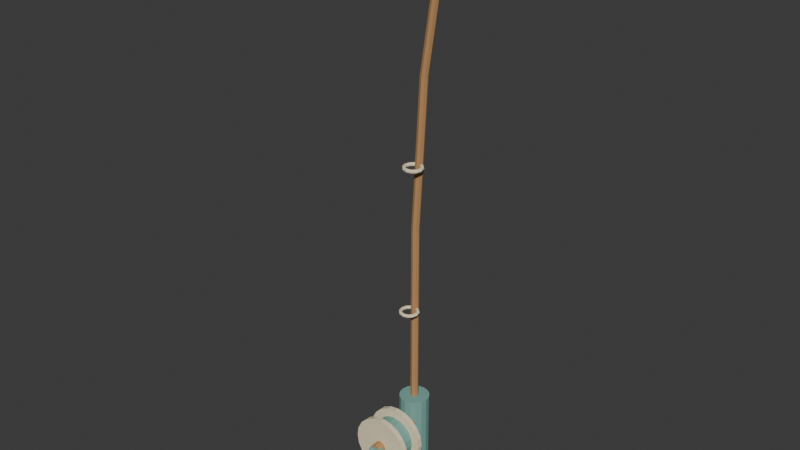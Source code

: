 # Source: source.blend  (saved by Blender 4.3.34; exported with 4.5.12 LTS)
import bpy
from mathutils import Matrix  # noqa: F401  (used for matrix-valued properties, if any)

bpy.ops.wm.read_factory_settings(use_empty=True)
scene = bpy.context.scene
scene.name = 'Scene'

# ---- collections
col_collection = bpy.data.collections.new('Collection'); scene.collection.children.link(col_collection)

# ---- materials (node trees are filled in below, after node groups)
mat_teal = bpy.data.materials.new('teal')
mat_teal.diffuse_color = (0.19, 0.4, 0.35, 1.0)
mat_honey = bpy.data.materials.new('honey')
mat_honey.diffuse_color = (0.48, 0.255, 0.105, 1.0)
mat_sand = bpy.data.materials.new('sand')
mat_sand.diffuse_color = (0.86, 0.75, 0.52, 1.0)

# ---- material node trees
mat_teal.use_nodes = True; mat_teal.node_tree.nodes.clear()
_N = mat_teal.node_tree.nodes; _L = mat_teal.node_tree.links
n0 = _N.new('ShaderNodeBsdfPrincipled'); n0.name = 'Principled BSDF'; n0.location = (10, 300)
n0.inputs[0].default_value = (0.19, 0.4, 0.35, 1.0)
n0.inputs[2].default_value = 0.83
n1 = _N.new('ShaderNodeOutputMaterial'); n1.name = 'Material Output'; n1.location = (300, 300)
_L.new(n0.outputs[0], n1.inputs[0])
n1.is_active_output = True
mat_honey.use_nodes = True; mat_honey.node_tree.nodes.clear()
_N = mat_honey.node_tree.nodes; _L = mat_honey.node_tree.links
n0 = _N.new('ShaderNodeBsdfPrincipled'); n0.name = 'Principled BSDF'; n0.location = (10, 300)
n0.inputs[0].default_value = (0.48, 0.255, 0.105, 1.0)
n0.inputs[2].default_value = 0.83
n1 = _N.new('ShaderNodeOutputMaterial'); n1.name = 'Material Output'; n1.location = (300, 300)
_L.new(n0.outputs[0], n1.inputs[0])
n1.is_active_output = True
mat_sand.use_nodes = True; mat_sand.node_tree.nodes.clear()
_N = mat_sand.node_tree.nodes; _L = mat_sand.node_tree.links
n0 = _N.new('ShaderNodeBsdfPrincipled'); n0.name = 'Principled BSDF'; n0.location = (10, 300)
n0.inputs[0].default_value = (0.86, 0.75, 0.52, 1.0)
n0.inputs[2].default_value = 0.83
n1 = _N.new('ShaderNodeOutputMaterial'); n1.name = 'Material Output'; n1.location = (300, 300)
_L.new(n0.outputs[0], n1.inputs[0])
n1.is_active_output = True

# ---- world
world_world = bpy.data.worlds.new('World'); scene.world = world_world
world_world.use_nodes = True; world_world.node_tree.nodes.clear()
_N = world_world.node_tree.nodes; _L = world_world.node_tree.links
n0 = _N.new('ShaderNodeOutputWorld'); n0.name = 'World Output'; n0.location = (300, 300)
n1 = _N.new('ShaderNodeBackground'); n1.name = 'Background'; n1.location = (10, 300)
n1.inputs[0].default_value = (0.05088, 0.05088, 0.05088, 1.0)
_L.new(n1.outputs[0], n0.inputs[0])
n0.is_active_output = True
world_world.color = (0.05088, 0.05088, 0.05088)
world_world.sun_shadow_jitter_overblur = 0.0

# ---- meshes
me_rod_grip = bpy.data.meshes.new('Rod grip')
me_rod_grip.from_pydata([(0.03407, 0.08, 0.0), (0.03064, 0.09722, 0.0), (0.02089, 0.1118, 0.0), (0.006287, 0.1216, 0.0), (-0.01093, 0.125, 0.0), (-0.02815, 0.1216, 0.0), (-0.04275, 0.1118, 0.0), (-0.05251, 0.09722, 0.0), (-0.05593, 0.08, 0.0), (-0.05251, 0.06278, 0.0), (-0.04275, 0.04818, 0.0), (-0.02815, 0.03843, 0.0), (-0.01093, 0.035, 0.0), (0.006287, 0.03843, 0.0), (0.02089, 0.04818, 0.0), (0.03064, 0.06278, 0.0), (0.03407, 0.08, 0.3), (0.03064, 0.09722, 0.3), (0.02089, 0.1118, 0.3), (0.006287, 0.1216, 0.3), (-0.01093, 0.125, 0.3), (-0.02815, 0.1216, 0.3), (-0.04275, 0.1118, 0.3), (-0.05251, 0.09722, 0.3), (-0.05593, 0.08, 0.3), (-0.05251, 0.06278, 0.3), (-0.04275, 0.04818, 0.3), (-0.02815, 0.03843, 0.3), (-0.01093, 0.035, 0.3), (0.006287, 0.03843, 0.3), (0.02089, 0.04818, 0.3), (0.03064, 0.06278, 0.3)], [], [(0, 1, 17, 16), (1, 2, 18, 17), (2, 3, 19, 18), (3, 4, 20, 19), (4, 5, 21, 20), (5, 6, 22, 21), (6, 7, 23, 22), (7, 8, 24, 23), (8, 9, 25, 24), (9, 10, 26, 25), (10, 11, 27, 26), (11, 12, 28, 27), (12, 13, 29, 28), (13, 14, 30, 29), (14, 15, 31, 30), (15, 0, 16, 31), (15, 14, 13, 12, 11, 10, 9, 8, 7, 6, 5, 4, 3, 2, 1, 0), (16, 17, 18, 19, 20, 21, 22, 23, 24, 25, 26, 27, 28, 29, 30, 31)])
me_rod_grip.materials.append(mat_teal)
me_rod_grip.update()
me_rod_shaft = bpy.data.meshes.new('Rod shaft')
me_rod_shaft.from_pydata([(-0.02293, 0.08, 0.27), (-0.01942, 0.07151, 0.27), (-0.01093, 0.068, 0.27), (-0.002448, 0.07151, 0.27), (0.001066, 0.08, 0.27), (-0.002448, 0.08849, 0.27), (-0.01093, 0.092, 0.27), (-0.01942, 0.08849, 0.27), (-0.02293, 0.08, 0.8503), (-0.01942, 0.07151, 0.8502), (-0.01093, 0.068, 0.85), (-0.002451, 0.07151, 0.8498), (0.001063, 0.08, 0.8497), (-0.002451, 0.08849, 0.8498), (-0.01093, 0.092, 0.85), (-0.01942, 0.08849, 0.8502), (0.002132, 0.08, 1.301), (0.005628, 0.07151, 1.301), (0.01407, 0.068, 1.3), (0.02251, 0.07151, 1.299), (0.026, 0.08, 1.299), (0.02251, 0.08849, 1.299), (0.01407, 0.092, 1.3), (0.005628, 0.08849, 1.301), (0.0772, 0.08, 1.802), (0.08067, 0.07151, 1.801), (0.08907, 0.068, 1.8), (0.09746, 0.07151, 1.799), (0.1009, 0.08, 1.798), (0.09746, 0.08849, 1.799), (0.08907, 0.092, 1.8), (0.08067, 0.08849, 1.801)], [], [(0, 1, 9, 8), (1, 2, 10, 9), (2, 3, 11, 10), (3, 4, 12, 11), (4, 5, 13, 12), (5, 6, 14, 13), (6, 7, 15, 14), (7, 0, 8, 15), (8, 9, 17, 16), (9, 10, 18, 17), (10, 11, 19, 18), (11, 12, 20, 19), (12, 13, 21, 20), (13, 14, 22, 21), (14, 15, 23, 22), (15, 8, 16, 23), (16, 17, 25, 24), (17, 18, 26, 25), (18, 19, 27, 26), (19, 20, 28, 27), (20, 21, 29, 28), (21, 22, 30, 29), (22, 23, 31, 30), (23, 16, 24, 31), (7, 6, 5, 4, 3, 2, 1, 0), (24, 25, 26, 27, 28, 29, 30, 31)])
me_rod_shaft.materials.append(mat_honey)
me_rod_shaft.update()
me_reel_rear_flange = bpy.data.meshes.new('Reel rear flange')
me_reel_rear_flange.from_pydata([(-0.01093, -0.01, 0.11), (-0.03875, -0.01, 0.1144), (-0.06383, -0.01, 0.1272), (-0.08375, -0.01, 0.1471), (-0.09653, -0.01, 0.1722), (-0.1009, -0.01, 0.2), (-0.09653, -0.01, 0.2278), (-0.08375, -0.01, 0.2529), (-0.06383, -0.01, 0.2728), (-0.03875, -0.01, 0.2856), (-0.01093, -0.01, 0.29), (0.01688, -0.01, 0.2856), (0.04197, -0.01, 0.2728), (0.06188, -0.01, 0.2529), (0.07466, -0.01, 0.2278), (0.07907, -0.01, 0.2), (0.07466, -0.01, 0.1722), (0.06188, -0.01, 0.1471), (0.04197, -0.01, 0.1272), (0.01688, -0.01, 0.1144), (-0.01093, 0.005, 0.11), (-0.03875, 0.005, 0.1144), (-0.06383, 0.005, 0.1272), (-0.08375, 0.005, 0.1471), (-0.09653, 0.005, 0.1722), (-0.1009, 0.005, 0.2), (-0.09653, 0.005, 0.2278), (-0.08375, 0.005, 0.2529), (-0.06383, 0.005, 0.2728), (-0.03875, 0.005, 0.2856), (-0.01093, 0.005, 0.29), (0.01688, 0.005, 0.2856), (0.04197, 0.005, 0.2728), (0.06188, 0.005, 0.2529), (0.07466, 0.005, 0.2278), (0.07907, 0.005, 0.2), (0.07466, 0.005, 0.1722), (0.06188, 0.005, 0.1471), (0.04197, 0.005, 0.1272), (0.01688, 0.005, 0.1144)], [], [(0, 1, 21, 20), (1, 2, 22, 21), (2, 3, 23, 22), (3, 4, 24, 23), (4, 5, 25, 24), (5, 6, 26, 25), (6, 7, 27, 26), (7, 8, 28, 27), (8, 9, 29, 28), (9, 10, 30, 29), (10, 11, 31, 30), (11, 12, 32, 31), (12, 13, 33, 32), (13, 14, 34, 33), (14, 15, 35, 34), (15, 16, 36, 35), (16, 17, 37, 36), (17, 18, 38, 37), (18, 19, 39, 38), (19, 0, 20, 39), (19, 18, 17, 16, 15, 14, 13, 12, 11, 10, 9, 8, 7, 6, 5, 4, 3, 2, 1, 0), (20, 21, 22, 23, 24, 25, 26, 27, 28, 29, 30, 31, 32, 33, 34, 35, 36, 37, 38, 39)])
me_reel_rear_flange.materials.append(mat_sand)
me_reel_rear_flange.update()
me_reel_spool = bpy.data.meshes.new('Reel spool')
me_reel_spool.from_pydata([(-0.01093, -0.067, 0.135), (-0.03102, -0.067, 0.1382), (-0.04914, -0.067, 0.1474), (-0.06352, -0.067, 0.1618), (-0.07275, -0.067, 0.1799), (-0.07593, -0.067, 0.2), (-0.07275, -0.067, 0.2201), (-0.06352, -0.067, 0.2382), (-0.04914, -0.067, 0.2526), (-0.03102, -0.067, 0.2618), (-0.01093, -0.067, 0.265), (0.009152, -0.067, 0.2618), (0.02727, -0.067, 0.2526), (0.04165, -0.067, 0.2382), (0.05089, -0.067, 0.2201), (0.05407, -0.067, 0.2), (0.05089, -0.067, 0.1799), (0.04165, -0.067, 0.1618), (0.02727, -0.067, 0.1474), (0.009152, -0.067, 0.1382), (-0.01093, -0.003, 0.135), (-0.03102, -0.003, 0.1382), (-0.04914, -0.003, 0.1474), (-0.06352, -0.003, 0.1618), (-0.07275, -0.003, 0.1799), (-0.07593, -0.003, 0.2), (-0.07275, -0.003, 0.2201), (-0.06352, -0.003, 0.2382), (-0.04914, -0.003, 0.2526), (-0.03102, -0.003, 0.2618), (-0.01093, -0.003, 0.265), (0.009152, -0.003, 0.2618), (0.02727, -0.003, 0.2526), (0.04165, -0.003, 0.2382), (0.05089, -0.003, 0.2201), (0.05407, -0.003, 0.2), (0.05089, -0.003, 0.1799), (0.04165, -0.003, 0.1618), (0.02727, -0.003, 0.1474), (0.009152, -0.003, 0.1382)], [], [(0, 1, 21, 20), (1, 2, 22, 21), (2, 3, 23, 22), (3, 4, 24, 23), (4, 5, 25, 24), (5, 6, 26, 25), (6, 7, 27, 26), (7, 8, 28, 27), (8, 9, 29, 28), (9, 10, 30, 29), (10, 11, 31, 30), (11, 12, 32, 31), (12, 13, 33, 32), (13, 14, 34, 33), (14, 15, 35, 34), (15, 16, 36, 35), (16, 17, 37, 36), (17, 18, 38, 37), (18, 19, 39, 38), (19, 0, 20, 39), (19, 18, 17, 16, 15, 14, 13, 12, 11, 10, 9, 8, 7, 6, 5, 4, 3, 2, 1, 0), (20, 21, 22, 23, 24, 25, 26, 27, 28, 29, 30, 31, 32, 33, 34, 35, 36, 37, 38, 39)])
me_reel_spool.materials.append(mat_teal)
me_reel_spool.update()
me_reel_front_flange = bpy.data.meshes.new('Reel front flange')
me_reel_front_flange.from_pydata([(-0.01093, -0.075, 0.11), (-0.03875, -0.075, 0.1144), (-0.06383, -0.075, 0.1272), (-0.08375, -0.075, 0.1471), (-0.09653, -0.075, 0.1722), (-0.1009, -0.075, 0.2), (-0.09653, -0.075, 0.2278), (-0.08375, -0.075, 0.2529), (-0.06383, -0.075, 0.2728), (-0.03875, -0.075, 0.2856), (-0.01093, -0.075, 0.29), (0.01688, -0.075, 0.2856), (0.04197, -0.075, 0.2728), (0.06188, -0.075, 0.2529), (0.07466, -0.075, 0.2278), (0.07907, -0.075, 0.2), (0.07466, -0.075, 0.1722), (0.06188, -0.075, 0.1471), (0.04197, -0.075, 0.1272), (0.01688, -0.075, 0.1144), (-0.01093, -0.06, 0.11), (-0.03875, -0.06, 0.1144), (-0.06383, -0.06, 0.1272), (-0.08375, -0.06, 0.1471), (-0.09653, -0.06, 0.1722), (-0.1009, -0.06, 0.2), (-0.09653, -0.06, 0.2278), (-0.08375, -0.06, 0.2529), (-0.06383, -0.06, 0.2728), (-0.03875, -0.06, 0.2856), (-0.01093, -0.06, 0.29), (0.01688, -0.06, 0.2856), (0.04197, -0.06, 0.2728), (0.06188, -0.06, 0.2529), (0.07466, -0.06, 0.2278), (0.07907, -0.06, 0.2), (0.07466, -0.06, 0.1722), (0.06188, -0.06, 0.1471), (0.04197, -0.06, 0.1272), (0.01688, -0.06, 0.1144)], [], [(0, 1, 21, 20), (1, 2, 22, 21), (2, 3, 23, 22), (3, 4, 24, 23), (4, 5, 25, 24), (5, 6, 26, 25), (6, 7, 27, 26), (7, 8, 28, 27), (8, 9, 29, 28), (9, 10, 30, 29), (10, 11, 31, 30), (11, 12, 32, 31), (12, 13, 33, 32), (13, 14, 34, 33), (14, 15, 35, 34), (15, 16, 36, 35), (16, 17, 37, 36), (17, 18, 38, 37), (18, 19, 39, 38), (19, 0, 20, 39), (19, 18, 17, 16, 15, 14, 13, 12, 11, 10, 9, 8, 7, 6, 5, 4, 3, 2, 1, 0), (20, 21, 22, 23, 24, 25, 26, 27, 28, 29, 30, 31, 32, 33, 34, 35, 36, 37, 38, 39)])
me_reel_front_flange.materials.append(mat_sand)
me_reel_front_flange.update()
me_reel_center_axle = bpy.data.meshes.new('Reel center axle')
me_reel_center_axle.from_pydata([(-0.01093, -0.1, 0.182), (-0.01993, -0.1, 0.1844), (-0.02652, -0.1, 0.191), (-0.02893, -0.1, 0.2), (-0.02652, -0.1, 0.209), (-0.01993, -0.1, 0.2156), (-0.01093, -0.1, 0.218), (-0.001934, -0.1, 0.2156), (0.004655, -0.1, 0.209), (0.007066, -0.1, 0.2), (0.004655, -0.1, 0.191), (-0.001934, -0.1, 0.1844), (-0.01093, 0.015, 0.182), (-0.01993, 0.015, 0.1844), (-0.02652, 0.015, 0.191), (-0.02893, 0.015, 0.2), (-0.02652, 0.015, 0.209), (-0.01993, 0.015, 0.2156), (-0.01093, 0.015, 0.218), (-0.001934, 0.015, 0.2156), (0.004655, 0.015, 0.209), (0.007066, 0.015, 0.2), (0.004655, 0.015, 0.191), (-0.001934, 0.015, 0.1844)], [], [(0, 1, 13, 12), (1, 2, 14, 13), (2, 3, 15, 14), (3, 4, 16, 15), (4, 5, 17, 16), (5, 6, 18, 17), (6, 7, 19, 18), (7, 8, 20, 19), (8, 9, 21, 20), (9, 10, 22, 21), (10, 11, 23, 22), (11, 0, 12, 23), (11, 10, 9, 8, 7, 6, 5, 4, 3, 2, 1, 0), (12, 13, 14, 15, 16, 17, 18, 19, 20, 21, 22, 23)])
me_reel_center_axle.materials.append(mat_honey)
me_reel_center_axle.update()
me_reel_knob = bpy.data.meshes.new('Reel knob')
me_reel_knob.from_pydata([(0.06407, -0.125, 0.186), (0.05584, -0.125, 0.1887), (0.05075, -0.125, 0.1957), (0.05075, -0.125, 0.2043), (0.05584, -0.125, 0.2113), (0.06407, -0.125, 0.214), (0.0723, -0.125, 0.2113), (0.07738, -0.125, 0.2043), (0.07738, -0.125, 0.1957), (0.0723, -0.125, 0.1887), (0.06407, -0.1, 0.186), (0.05584, -0.1, 0.1887), (0.05075, -0.1, 0.1957), (0.05075, -0.1, 0.2043), (0.05584, -0.1, 0.2113), (0.06407, -0.1, 0.214), (0.0723, -0.1, 0.2113), (0.07738, -0.1, 0.2043), (0.07738, -0.1, 0.1957), (0.0723, -0.1, 0.1887)], [], [(0, 1, 11, 10), (1, 2, 12, 11), (2, 3, 13, 12), (3, 4, 14, 13), (4, 5, 15, 14), (5, 6, 16, 15), (6, 7, 17, 16), (7, 8, 18, 17), (8, 9, 19, 18), (9, 0, 10, 19), (9, 8, 7, 6, 5, 4, 3, 2, 1, 0), (10, 11, 12, 13, 14, 15, 16, 17, 18, 19)])
me_reel_knob.materials.append(mat_honey)
me_reel_knob.update()
me_rod_guide = bpy.data.meshes.new('Rod guide')
me_rod_guide.from_pydata([(0.01907, 0.054, 0.6), (0.0176, 0.054, 0.5965), (0.01407, 0.054, 0.595), (0.01053, 0.054, 0.5965), (0.009066, 0.054, 0.6), (0.01053, 0.054, 0.6035), (0.01407, 0.054, 0.605), (0.0176, 0.054, 0.6035), (0.01505, 0.069, 0.6), (0.01378, 0.06827, 0.5965), (0.01072, 0.0665, 0.595), (0.007655, 0.06473, 0.5965), (0.006387, 0.064, 0.6), (0.007655, 0.06473, 0.6035), (0.01072, 0.0665, 0.605), (0.01378, 0.06827, 0.6035), (0.004066, 0.07998, 0.6), (0.003334, 0.07871, 0.5965), (0.001566, 0.07565, 0.595), (-0.0002014, 0.07259, 0.5965), (-0.0009336, 0.07132, 0.6), (-0.0002014, 0.07259, 0.6035), (0.001566, 0.07565, 0.605), (0.003334, 0.07871, 0.6035), (-0.01093, 0.084, 0.6), (-0.01093, 0.08254, 0.5965), (-0.01093, 0.079, 0.595), (-0.01093, 0.07546, 0.5965), (-0.01093, 0.074, 0.6), (-0.01093, 0.07546, 0.6035), (-0.01093, 0.079, 0.605), (-0.01093, 0.08254, 0.6035), (-0.02593, 0.07998, 0.6), (-0.0252, 0.07871, 0.5965), (-0.02343, 0.07565, 0.595), (-0.02167, 0.07259, 0.5965), (-0.02093, 0.07132, 0.6), (-0.02167, 0.07259, 0.6035), (-0.02343, 0.07565, 0.605), (-0.0252, 0.07871, 0.6035), (-0.03691, 0.069, 0.6), (-0.03565, 0.06827, 0.5965), (-0.03258, 0.0665, 0.595), (-0.02952, 0.06473, 0.5965), (-0.02825, 0.064, 0.6), (-0.02952, 0.06473, 0.6035), (-0.03258, 0.0665, 0.605), (-0.03565, 0.06827, 0.6035), (-0.04093, 0.054, 0.6), (-0.03947, 0.054, 0.5965), (-0.03593, 0.054, 0.595), (-0.0324, 0.054, 0.5965), (-0.03093, 0.054, 0.6), (-0.0324, 0.054, 0.6035), (-0.03593, 0.054, 0.605), (-0.03947, 0.054, 0.6035), (-0.03691, 0.039, 0.6), (-0.03565, 0.03973, 0.5965), (-0.03258, 0.0415, 0.595), (-0.02952, 0.04327, 0.5965), (-0.02825, 0.044, 0.6), (-0.02952, 0.04327, 0.6035), (-0.03258, 0.0415, 0.605), (-0.03565, 0.03973, 0.6035), (-0.02593, 0.02802, 0.6), (-0.0252, 0.02929, 0.5965), (-0.02343, 0.03235, 0.595), (-0.02167, 0.03541, 0.5965), (-0.02093, 0.03668, 0.6), (-0.02167, 0.03541, 0.6035), (-0.02343, 0.03235, 0.605), (-0.0252, 0.02929, 0.6035), (-0.01093, 0.024, 0.6), (-0.01093, 0.02546, 0.5965), (-0.01093, 0.029, 0.595), (-0.01093, 0.03254, 0.5965), (-0.01093, 0.034, 0.6), (-0.01093, 0.03254, 0.6035), (-0.01093, 0.029, 0.605), (-0.01093, 0.02546, 0.6035), (0.004066, 0.02802, 0.6), (0.003334, 0.02929, 0.5965), (0.001566, 0.03235, 0.595), (-0.0002014, 0.03541, 0.5965), (-0.0009336, 0.03668, 0.6), (-0.0002014, 0.03541, 0.6035), (0.001566, 0.03235, 0.605), (0.003334, 0.02929, 0.6035), (0.01505, 0.039, 0.6), (0.01378, 0.03973, 0.5965), (0.01072, 0.0415, 0.595), (0.007655, 0.04327, 0.5965), (0.006387, 0.044, 0.6), (0.007655, 0.04327, 0.6035), (0.01072, 0.0415, 0.605), (0.01378, 0.03973, 0.6035)], [], [(0, 1, 9, 8), (1, 2, 10, 9), (2, 3, 11, 10), (3, 4, 12, 11), (4, 5, 13, 12), (5, 6, 14, 13), (6, 7, 15, 14), (7, 0, 8, 15), (8, 9, 17, 16), (9, 10, 18, 17), (10, 11, 19, 18), (11, 12, 20, 19), (12, 13, 21, 20), (13, 14, 22, 21), (14, 15, 23, 22), (15, 8, 16, 23), (16, 17, 25, 24), (17, 18, 26, 25), (18, 19, 27, 26), (19, 20, 28, 27), (20, 21, 29, 28), (21, 22, 30, 29), (22, 23, 31, 30), (23, 16, 24, 31), (24, 25, 33, 32), (25, 26, 34, 33), (26, 27, 35, 34), (27, 28, 36, 35), (28, 29, 37, 36), (29, 30, 38, 37), (30, 31, 39, 38), (31, 24, 32, 39), (32, 33, 41, 40), (33, 34, 42, 41), (34, 35, 43, 42), (35, 36, 44, 43), (36, 37, 45, 44), (37, 38, 46, 45), (38, 39, 47, 46), (39, 32, 40, 47), (40, 41, 49, 48), (41, 42, 50, 49), (42, 43, 51, 50), (43, 44, 52, 51), (44, 45, 53, 52), (45, 46, 54, 53), (46, 47, 55, 54), (47, 40, 48, 55), (48, 49, 57, 56), (49, 50, 58, 57), (50, 51, 59, 58), (51, 52, 60, 59), (52, 53, 61, 60), (53, 54, 62, 61), (54, 55, 63, 62), (55, 48, 56, 63), (56, 57, 65, 64), (57, 58, 66, 65), (58, 59, 67, 66), (59, 60, 68, 67), (60, 61, 69, 68), (61, 62, 70, 69), (62, 63, 71, 70), (63, 56, 64, 71), (64, 65, 73, 72), (65, 66, 74, 73), (66, 67, 75, 74), (67, 68, 76, 75), (68, 69, 77, 76), (69, 70, 78, 77), (70, 71, 79, 78), (71, 64, 72, 79), (72, 73, 81, 80), (73, 74, 82, 81), (74, 75, 83, 82), (75, 76, 84, 83), (76, 77, 85, 84), (77, 78, 86, 85), (78, 79, 87, 86), (79, 72, 80, 87), (80, 81, 89, 88), (81, 82, 90, 89), (82, 83, 91, 90), (83, 84, 92, 91), (84, 85, 93, 92), (85, 86, 94, 93), (86, 87, 95, 94), (87, 80, 88, 95), (88, 89, 1, 0), (89, 90, 2, 1), (90, 91, 3, 2), (91, 92, 4, 3), (92, 93, 5, 4), (93, 94, 6, 5), (94, 95, 7, 6), (95, 88, 0, 7)])
me_rod_guide.materials.append(mat_sand)
me_rod_guide.update()
me_rod_guide_001 = bpy.data.meshes.new('Rod guide.001')
me_rod_guide_001.from_pydata([(0.03018, 0.054, 1.05), (0.02871, 0.054, 1.046), (0.02518, 0.054, 1.045), (0.02164, 0.054, 1.046), (0.02018, 0.054, 1.05), (0.02164, 0.054, 1.054), (0.02518, 0.054, 1.055), (0.02871, 0.054, 1.054), (0.02616, 0.069, 1.05), (0.02489, 0.06827, 1.046), (0.02183, 0.0665, 1.045), (0.01877, 0.06473, 1.046), (0.0175, 0.064, 1.05), (0.01877, 0.06473, 1.054), (0.02183, 0.0665, 1.055), (0.02489, 0.06827, 1.054), (0.01518, 0.07998, 1.05), (0.01445, 0.07871, 1.046), (0.01268, 0.07565, 1.045), (0.01091, 0.07259, 1.046), (0.01018, 0.07132, 1.05), (0.01091, 0.07259, 1.054), (0.01268, 0.07565, 1.055), (0.01445, 0.07871, 1.054), (0.0001775, 0.084, 1.05), (0.0001775, 0.08254, 1.046), (0.0001775, 0.079, 1.045), (0.0001775, 0.07546, 1.046), (0.0001775, 0.074, 1.05), (0.0001775, 0.07546, 1.054), (0.0001775, 0.079, 1.055), (0.0001775, 0.08254, 1.054), (-0.01482, 0.07998, 1.05), (-0.01409, 0.07871, 1.046), (-0.01232, 0.07565, 1.045), (-0.01055, 0.07259, 1.046), (-0.009823, 0.07132, 1.05), (-0.01055, 0.07259, 1.054), (-0.01232, 0.07565, 1.055), (-0.01409, 0.07871, 1.054), (-0.0258, 0.069, 1.05), (-0.02454, 0.06827, 1.046), (-0.02147, 0.0665, 1.045), (-0.01841, 0.06473, 1.046), (-0.01714, 0.064, 1.05), (-0.01841, 0.06473, 1.054), (-0.02147, 0.0665, 1.055), (-0.02454, 0.06827, 1.054), (-0.02982, 0.054, 1.05), (-0.02836, 0.054, 1.046), (-0.02482, 0.054, 1.045), (-0.02129, 0.054, 1.046), (-0.01982, 0.054, 1.05), (-0.02129, 0.054, 1.054), (-0.02482, 0.054, 1.055), (-0.02836, 0.054, 1.054), (-0.0258, 0.039, 1.05), (-0.02454, 0.03973, 1.046), (-0.02147, 0.0415, 1.045), (-0.01841, 0.04327, 1.046), (-0.01714, 0.044, 1.05), (-0.01841, 0.04327, 1.054), (-0.02147, 0.0415, 1.055), (-0.02454, 0.03973, 1.054), (-0.01482, 0.02802, 1.05), (-0.01409, 0.02929, 1.046), (-0.01232, 0.03235, 1.045), (-0.01055, 0.03541, 1.046), (-0.009823, 0.03668, 1.05), (-0.01055, 0.03541, 1.054), (-0.01232, 0.03235, 1.055), (-0.01409, 0.02929, 1.054), (0.0001775, 0.024, 1.05), (0.0001775, 0.02546, 1.046), (0.0001775, 0.029, 1.045), (0.0001775, 0.03254, 1.046), (0.0001775, 0.034, 1.05), (0.0001775, 0.03254, 1.054), (0.0001775, 0.029, 1.055), (0.0001775, 0.02546, 1.054), (0.01518, 0.02802, 1.05), (0.01445, 0.02929, 1.046), (0.01268, 0.03235, 1.045), (0.01091, 0.03541, 1.046), (0.01018, 0.03668, 1.05), (0.01091, 0.03541, 1.054), (0.01268, 0.03235, 1.055), (0.01445, 0.02929, 1.054), (0.02616, 0.039, 1.05), (0.02489, 0.03973, 1.046), (0.02183, 0.0415, 1.045), (0.01877, 0.04327, 1.046), (0.0175, 0.044, 1.05), (0.01877, 0.04327, 1.054), (0.02183, 0.0415, 1.055), (0.02489, 0.03973, 1.054)], [], [(0, 1, 9, 8), (1, 2, 10, 9), (2, 3, 11, 10), (3, 4, 12, 11), (4, 5, 13, 12), (5, 6, 14, 13), (6, 7, 15, 14), (7, 0, 8, 15), (8, 9, 17, 16), (9, 10, 18, 17), (10, 11, 19, 18), (11, 12, 20, 19), (12, 13, 21, 20), (13, 14, 22, 21), (14, 15, 23, 22), (15, 8, 16, 23), (16, 17, 25, 24), (17, 18, 26, 25), (18, 19, 27, 26), (19, 20, 28, 27), (20, 21, 29, 28), (21, 22, 30, 29), (22, 23, 31, 30), (23, 16, 24, 31), (24, 25, 33, 32), (25, 26, 34, 33), (26, 27, 35, 34), (27, 28, 36, 35), (28, 29, 37, 36), (29, 30, 38, 37), (30, 31, 39, 38), (31, 24, 32, 39), (32, 33, 41, 40), (33, 34, 42, 41), (34, 35, 43, 42), (35, 36, 44, 43), (36, 37, 45, 44), (37, 38, 46, 45), (38, 39, 47, 46), (39, 32, 40, 47), (40, 41, 49, 48), (41, 42, 50, 49), (42, 43, 51, 50), (43, 44, 52, 51), (44, 45, 53, 52), (45, 46, 54, 53), (46, 47, 55, 54), (47, 40, 48, 55), (48, 49, 57, 56), (49, 50, 58, 57), (50, 51, 59, 58), (51, 52, 60, 59), (52, 53, 61, 60), (53, 54, 62, 61), (54, 55, 63, 62), (55, 48, 56, 63), (56, 57, 65, 64), (57, 58, 66, 65), (58, 59, 67, 66), (59, 60, 68, 67), (60, 61, 69, 68), (61, 62, 70, 69), (62, 63, 71, 70), (63, 56, 64, 71), (64, 65, 73, 72), (65, 66, 74, 73), (66, 67, 75, 74), (67, 68, 76, 75), (68, 69, 77, 76), (69, 70, 78, 77), (70, 71, 79, 78), (71, 64, 72, 79), (72, 73, 81, 80), (73, 74, 82, 81), (74, 75, 83, 82), (75, 76, 84, 83), (76, 77, 85, 84), (77, 78, 86, 85), (78, 79, 87, 86), (79, 72, 80, 87), (80, 81, 89, 88), (81, 82, 90, 89), (82, 83, 91, 90), (83, 84, 92, 91), (84, 85, 93, 92), (85, 86, 94, 93), (86, 87, 95, 94), (87, 80, 88, 95), (88, 89, 1, 0), (89, 90, 2, 1), (90, 91, 3, 2), (91, 92, 4, 3), (92, 93, 5, 4), (93, 94, 6, 5), (94, 95, 7, 6), (95, 88, 0, 7)])
me_rod_guide_001.materials.append(mat_sand)
me_rod_guide_001.update()
me_rod_guide_002 = bpy.data.meshes.new('Rod guide.002')
me_rod_guide_002.from_pydata([(0.08157, 0.054, 1.55), (0.0801, 0.054, 1.546), (0.07657, 0.054, 1.545), (0.07303, 0.054, 1.546), (0.07157, 0.054, 1.55), (0.07303, 0.054, 1.554), (0.07657, 0.054, 1.555), (0.0801, 0.054, 1.554), (0.07755, 0.069, 1.55), (0.07628, 0.06827, 1.546), (0.07322, 0.0665, 1.545), (0.07016, 0.06473, 1.546), (0.06889, 0.064, 1.55), (0.07016, 0.06473, 1.554), (0.07322, 0.0665, 1.555), (0.07628, 0.06827, 1.554), (0.06657, 0.07998, 1.55), (0.06583, 0.07871, 1.546), (0.06407, 0.07565, 1.545), (0.0623, 0.07259, 1.546), (0.06157, 0.07132, 1.55), (0.0623, 0.07259, 1.554), (0.06407, 0.07565, 1.555), (0.06583, 0.07871, 1.554), (0.05157, 0.084, 1.55), (0.05157, 0.08254, 1.546), (0.05157, 0.079, 1.545), (0.05157, 0.07546, 1.546), (0.05157, 0.074, 1.55), (0.05157, 0.07546, 1.554), (0.05157, 0.079, 1.555), (0.05157, 0.08254, 1.554), (0.03657, 0.07998, 1.55), (0.0373, 0.07871, 1.546), (0.03907, 0.07565, 1.545), (0.04083, 0.07259, 1.546), (0.04157, 0.07132, 1.55), (0.04083, 0.07259, 1.554), (0.03907, 0.07565, 1.555), (0.0373, 0.07871, 1.554), (0.02559, 0.069, 1.55), (0.02685, 0.06827, 1.546), (0.02992, 0.0665, 1.545), (0.03298, 0.06473, 1.546), (0.03425, 0.064, 1.55), (0.03298, 0.06473, 1.554), (0.02992, 0.0665, 1.555), (0.02685, 0.06827, 1.554), (0.02157, 0.054, 1.55), (0.02303, 0.054, 1.546), (0.02657, 0.054, 1.545), (0.0301, 0.054, 1.546), (0.03157, 0.054, 1.55), (0.0301, 0.054, 1.554), (0.02657, 0.054, 1.555), (0.02303, 0.054, 1.554), (0.02559, 0.039, 1.55), (0.02685, 0.03973, 1.546), (0.02992, 0.0415, 1.545), (0.03298, 0.04327, 1.546), (0.03425, 0.044, 1.55), (0.03298, 0.04327, 1.554), (0.02992, 0.0415, 1.555), (0.02685, 0.03973, 1.554), (0.03657, 0.02802, 1.55), (0.0373, 0.02929, 1.546), (0.03907, 0.03235, 1.545), (0.04083, 0.03541, 1.546), (0.04157, 0.03668, 1.55), (0.04083, 0.03541, 1.554), (0.03907, 0.03235, 1.555), (0.0373, 0.02929, 1.554), (0.05157, 0.024, 1.55), (0.05157, 0.02546, 1.546), (0.05157, 0.029, 1.545), (0.05157, 0.03254, 1.546), (0.05157, 0.034, 1.55), (0.05157, 0.03254, 1.554), (0.05157, 0.029, 1.555), (0.05157, 0.02546, 1.554), (0.06657, 0.02802, 1.55), (0.06583, 0.02929, 1.546), (0.06407, 0.03235, 1.545), (0.0623, 0.03541, 1.546), (0.06157, 0.03668, 1.55), (0.0623, 0.03541, 1.554), (0.06407, 0.03235, 1.555), (0.06583, 0.02929, 1.554), (0.07755, 0.039, 1.55), (0.07628, 0.03973, 1.546), (0.07322, 0.0415, 1.545), (0.07016, 0.04327, 1.546), (0.06889, 0.044, 1.55), (0.07016, 0.04327, 1.554), (0.07322, 0.0415, 1.555), (0.07628, 0.03973, 1.554)], [], [(0, 1, 9, 8), (1, 2, 10, 9), (2, 3, 11, 10), (3, 4, 12, 11), (4, 5, 13, 12), (5, 6, 14, 13), (6, 7, 15, 14), (7, 0, 8, 15), (8, 9, 17, 16), (9, 10, 18, 17), (10, 11, 19, 18), (11, 12, 20, 19), (12, 13, 21, 20), (13, 14, 22, 21), (14, 15, 23, 22), (15, 8, 16, 23), (16, 17, 25, 24), (17, 18, 26, 25), (18, 19, 27, 26), (19, 20, 28, 27), (20, 21, 29, 28), (21, 22, 30, 29), (22, 23, 31, 30), (23, 16, 24, 31), (24, 25, 33, 32), (25, 26, 34, 33), (26, 27, 35, 34), (27, 28, 36, 35), (28, 29, 37, 36), (29, 30, 38, 37), (30, 31, 39, 38), (31, 24, 32, 39), (32, 33, 41, 40), (33, 34, 42, 41), (34, 35, 43, 42), (35, 36, 44, 43), (36, 37, 45, 44), (37, 38, 46, 45), (38, 39, 47, 46), (39, 32, 40, 47), (40, 41, 49, 48), (41, 42, 50, 49), (42, 43, 51, 50), (43, 44, 52, 51), (44, 45, 53, 52), (45, 46, 54, 53), (46, 47, 55, 54), (47, 40, 48, 55), (48, 49, 57, 56), (49, 50, 58, 57), (50, 51, 59, 58), (51, 52, 60, 59), (52, 53, 61, 60), (53, 54, 62, 61), (54, 55, 63, 62), (55, 48, 56, 63), (56, 57, 65, 64), (57, 58, 66, 65), (58, 59, 67, 66), (59, 60, 68, 67), (60, 61, 69, 68), (61, 62, 70, 69), (62, 63, 71, 70), (63, 56, 64, 71), (64, 65, 73, 72), (65, 66, 74, 73), (66, 67, 75, 74), (67, 68, 76, 75), (68, 69, 77, 76), (69, 70, 78, 77), (70, 71, 79, 78), (71, 64, 72, 79), (72, 73, 81, 80), (73, 74, 82, 81), (74, 75, 83, 82), (75, 76, 84, 83), (76, 77, 85, 84), (77, 78, 86, 85), (78, 79, 87, 86), (79, 72, 80, 87), (80, 81, 89, 88), (81, 82, 90, 89), (82, 83, 91, 90), (83, 84, 92, 91), (84, 85, 93, 92), (85, 86, 94, 93), (86, 87, 95, 94), (87, 80, 88, 95), (88, 89, 1, 0), (89, 90, 2, 1), (90, 91, 3, 2), (91, 92, 4, 3), (92, 93, 5, 4), (93, 94, 6, 5), (94, 95, 7, 6), (95, 88, 0, 7)])
me_rod_guide_002.materials.append(mat_sand)
me_rod_guide_002.update()
me_cube_001 = bpy.data.meshes.new('Cube.001')
me_cube_001.from_pydata([(-0.03293, -0.007, 0.16), (-0.03293, -0.015, 0.168), (-0.04093, -0.007, 0.168), (-0.03293, -0.015, 0.232), (-0.03293, -0.007, 0.24), (-0.04093, -0.007, 0.232), (-0.03293, 0.077, 0.16), (-0.04093, 0.077, 0.168), (-0.03293, 0.085, 0.168), (-0.03293, 0.077, 0.24), (-0.03293, 0.085, 0.232), (-0.04093, 0.077, 0.232), (0.01107, -0.007, 0.16), (0.01907, -0.007, 0.168), (0.01107, -0.015, 0.168), (0.01107, -0.007, 0.24), (0.01107, -0.015, 0.232), (0.01907, -0.007, 0.232), (0.01107, 0.077, 0.16), (0.01107, 0.085, 0.168), (0.01907, 0.077, 0.168), (0.01107, 0.077, 0.24), (0.01907, 0.077, 0.232), (0.01107, 0.085, 0.232)], [], [(14, 16, 3, 1), (20, 22, 17, 13), (21, 9, 4, 15), (2, 5, 11, 7), (8, 10, 23, 19), (0, 1, 2), (3, 4, 5), (6, 7, 8), (9, 10, 11), (12, 13, 14), (15, 16, 17), (18, 19, 20), (21, 22, 23), (6, 0, 2, 7), (1, 3, 5, 2), (4, 9, 11, 5), (10, 8, 7, 11), (18, 6, 8, 19), (9, 21, 23, 10), (22, 20, 19, 23), (12, 18, 20, 13), (21, 15, 17, 22), (16, 14, 13, 17), (0, 12, 14, 1), (15, 4, 3, 16), (6, 18, 12, 0)])
_uv = me_cube_001.uv_layers.new(name='UVMap')
_uv.uv.foreach_set('vector', [0.4, 0.7833, 0.6, 0.7833, 0.6, 0.9667, 0.4, 0.9667, 0.4, 0.52, 0.6, 0.52, 0.6, 0.73, 0.4, 0.73, 0.6583, 0.52, 0.8417, 0.52, 0.8417, 0.73, 0.6583, 0.73, 0.4, 0.02, 0.6, 0.02, 0.6, 0.23, 0.4, 0.23, 0.4, 0.2833, 0.6, 0.2833, 0.6, 0.4667, 0.4, 0.4667, 0.1583, 0.73, 0.1583, 0.75, 0.125, 0.73, 0.6, 0.9667, 0.625, 0.9667, 0.6, 1.0, 0.1583, 0.52, 0.125, 0.52, 0.1583, 0.5, 0.625, 0.2833, 0.6, 0.2833, 0.6, 0.25, 0.3417, 0.73, 0.375, 0.73, 0.3417, 0.75, 0.625, 0.7833, 0.6, 0.7833, 0.6, 0.75, 0.3417, 0.52, 0.3417, 0.5, 0.375, 0.52, 0.625, 0.52, 0.6, 0.52, 0.6, 0.5, 0.1583, 0.52, 0.1583, 0.73, 0.125, 0.73, 0.125, 0.52, 0.4, 0.0, 0.6, 0.0, 0.6, 0.02, 0.4, 0.02, 0.625, 0.02, 0.625, 0.23, 0.6, 0.23, 0.6, 0.02, 0.6, 0.2833, 0.4, 0.2833, 0.4, 0.23, 0.6, 0.23, 0.3417, 0.52, 0.1583, 0.52, 0.1583, 0.5, 0.3417, 0.5, 0.625, 0.2833, 0.625, 0.4667, 0.6, 0.4667, 0.6, 0.2833, 0.6, 0.52, 0.4, 0.52, 0.4, 0.4667, 0.6, 0.4667, 0.3417, 0.73, 0.3417, 0.52, 0.4, 0.52, 0.4, 0.73, 0.6583, 0.52, 0.6583, 0.73, 0.6, 0.73, 0.6, 0.52, 0.6, 0.7833, 0.4, 0.7833, 0.4, 0.73, 0.6, 0.73, 0.1583, 0.73, 0.3417, 0.73, 0.3417, 0.75, 0.1583, 0.75, 0.625, 0.7833, 0.625, 0.9667, 0.6, 0.9667, 0.6, 0.7833, 0.1583, 0.52, 0.3417, 0.52, 0.3417, 0.73, 0.1583, 0.73])
me_cube_001.materials.append(mat_honey)
me_cube_001.update()
me_cube_002 = bpy.data.meshes.new('Cube.002')
me_cube_002.from_pydata([(-0.02293, -0.1095, 0.189), (-0.02293, -0.1125, 0.192), (-0.02593, -0.1095, 0.192), (-0.02293, -0.1125, 0.208), (-0.02293, -0.1095, 0.211), (-0.02593, -0.1095, 0.208), (-0.02293, -0.0905, 0.189), (-0.02593, -0.0905, 0.192), (-0.02293, -0.0875, 0.192), (-0.02293, -0.0905, 0.211), (-0.02293, -0.0875, 0.208), (-0.02593, -0.0905, 0.208), (0.07107, -0.1095, 0.189), (0.07407, -0.1095, 0.192), (0.07107, -0.1125, 0.192), (0.07107, -0.1095, 0.211), (0.07107, -0.1125, 0.208), (0.07407, -0.1095, 0.208), (0.07107, -0.0905, 0.189), (0.07107, -0.0875, 0.192), (0.07407, -0.0905, 0.192), (0.07107, -0.0905, 0.211), (0.07407, -0.0905, 0.208), (0.07107, -0.0875, 0.208)], [], [(14, 16, 3, 1), (20, 22, 17, 13), (21, 9, 4, 15), (2, 5, 11, 7), (8, 10, 23, 19), (0, 1, 2), (3, 4, 5), (6, 7, 8), (9, 10, 11), (12, 13, 14), (15, 16, 17), (18, 19, 20), (21, 22, 23), (6, 0, 2, 7), (1, 3, 5, 2), (4, 9, 11, 5), (10, 8, 7, 11), (18, 6, 8, 19), (9, 21, 23, 10), (22, 20, 19, 23), (12, 18, 20, 13), (21, 15, 17, 22), (16, 14, 13, 17), (0, 12, 14, 1), (15, 4, 3, 16), (6, 18, 12, 0)])
_uv = me_cube_002.uv_layers.new(name='UVMap')
_uv.uv.foreach_set('vector', [0.4091, 0.7575, 0.5909, 0.7575, 0.5909, 0.9925, 0.4091, 0.9925, 0.4091, 0.53, 0.5909, 0.53, 0.5909, 0.72, 0.4091, 0.72, 0.6325, 0.53, 0.8675, 0.53, 0.8675, 0.72, 0.6325, 0.72, 0.4091, 0.03, 0.5909, 0.03, 0.5909, 0.22, 0.4091, 0.22, 0.4091, 0.2575, 0.5909, 0.2575, 0.5909, 0.4925, 0.4091, 0.4925, 0.1325, 0.72, 0.1325, 0.75, 0.125, 0.72, 0.5909, 0.9925, 0.625, 0.9925, 0.5909, 1.0, 0.1325, 0.53, 0.125, 0.53, 0.1325, 0.5, 0.625, 0.2575, 0.5909, 0.2575, 0.5909, 0.25, 0.3675, 0.72, 0.375, 0.72, 0.3675, 0.75, 0.625, 0.7575, 0.5909, 0.7575, 0.5909, 0.75, 0.3675, 0.53, 0.3675, 0.5, 0.375, 0.53, 0.625, 0.53, 0.5909, 0.53, 0.5909, 0.5, 0.1325, 0.53, 0.1325, 0.72, 0.125, 0.72, 0.125, 0.53, 0.4091, 0.0, 0.5909, 0.0, 0.5909, 0.03, 0.4091, 0.03, 0.625, 0.03, 0.625, 0.22, 0.5909, 0.22, 0.5909, 0.03, 0.5909, 0.2575, 0.4091, 0.2575, 0.4091, 0.22, 0.5909, 0.22, 0.3675, 0.53, 0.1325, 0.53, 0.1325, 0.5, 0.3675, 0.5, 0.625, 0.2575, 0.625, 0.4925, 0.5909, 0.4925, 0.5909, 0.2575, 0.5909, 0.53, 0.4091, 0.53, 0.4091, 0.4925, 0.5909, 0.4925, 0.3675, 0.72, 0.3675, 0.53, 0.4091, 0.53, 0.4091, 0.72, 0.6325, 0.53, 0.6325, 0.72, 0.5909, 0.72, 0.5909, 0.53, 0.5909, 0.7575, 0.4091, 0.7575, 0.4091, 0.72, 0.5909, 0.72, 0.1325, 0.72, 0.3675, 0.72, 0.3675, 0.75, 0.1325, 0.75, 0.625, 0.7575, 0.625, 0.9925, 0.5909, 0.9925, 0.5909, 0.7575, 0.1325, 0.53, 0.3675, 0.53, 0.3675, 0.72, 0.1325, 0.72])
me_cube_002.materials.append(mat_teal)
me_cube_002.update()

# ---- objects
ob_rod_grip = bpy.data.objects.new('Rod grip', me_rod_grip)
ob_rod_shaft = bpy.data.objects.new('Rod shaft', me_rod_shaft)
ob_reel_rear_flange = bpy.data.objects.new('Reel rear flange', me_reel_rear_flange)
ob_reel_spool = bpy.data.objects.new('Reel spool', me_reel_spool)
ob_reel_front_flange = bpy.data.objects.new('Reel front flange', me_reel_front_flange)
ob_reel_center_axle = bpy.data.objects.new('Reel center axle', me_reel_center_axle)
ob_reel_knob = bpy.data.objects.new('Reel knob', me_reel_knob)
ob_rod_guide = bpy.data.objects.new('Rod guide', me_rod_guide)
ob_rod_guide_001 = bpy.data.objects.new('Rod guide.001', me_rod_guide_001)
ob_rod_guide_002 = bpy.data.objects.new('Rod guide.002', me_rod_guide_002)
ob_reel_carrier = bpy.data.objects.new('Reel carrier', me_cube_001)
ob_reel_crank = bpy.data.objects.new('Reel crank', me_cube_002)

# ---- transforms, parenting, visibility, modifiers, constraints
ob_rod_grip.location = (0.0, 0.0, 0.0)
ob_rod_shaft.location = (0.0, 0.0, 0.0)
ob_reel_rear_flange.location = (0.0, 0.0, 0.0)
ob_reel_spool.location = (0.0, 0.0, 0.0)
ob_reel_front_flange.location = (0.0, 0.0, 0.0)
ob_reel_center_axle.location = (0.0, 0.0, 0.0)
ob_reel_knob.location = (0.0, 0.0, 0.0)
ob_rod_guide.location = (0.0, 0.0, 0.0)
ob_rod_guide_001.location = (0.0, 0.0, 0.0)
ob_rod_guide_002.location = (0.0, 0.0, 0.0)
ob_reel_carrier.location = (0.0, 0.0, 0.0)
ob_reel_crank.location = (0.0, 0.0, 0.0)

# ---- collection membership
scene.collection.objects.link(ob_rod_grip)
scene.collection.objects.link(ob_rod_shaft)
scene.collection.objects.link(ob_reel_rear_flange)
scene.collection.objects.link(ob_reel_spool)
scene.collection.objects.link(ob_reel_front_flange)
scene.collection.objects.link(ob_reel_center_axle)
scene.collection.objects.link(ob_reel_knob)
scene.collection.objects.link(ob_rod_guide)
scene.collection.objects.link(ob_rod_guide_001)
scene.collection.objects.link(ob_rod_guide_002)
col_collection.objects.link(ob_reel_carrier)
col_collection.objects.link(ob_reel_crank)

# ---- scene / render settings (as saved in the file)
scene.frame_start = 1; scene.frame_end = 250; scene.frame_set(1)
scene.render.engine = 'BLENDER_EEVEE_NEXT'
bpy.context.view_layer.update()

# ---- added for rendering (the .blend has no active camera and no usable light): camera, sun
cam_auto = bpy.data.cameras.new('AutoCamera')
cam_auto.lens = 50.0
cam_auto.sensor_width = 36.0
cam_auto.clip_end = 1000.0
ob_auto_camera = bpy.data.objects.new('AutoCamera', cam_auto)
scene.collection.objects.link(ob_auto_camera)
ob_auto_camera.location = (1.69335, -2.03202, 2.25557)
ob_auto_camera.rotation_euler = (1.09748, -7.21219e-08, 0.694738)
scene.camera = ob_auto_camera
light_auto_sun = bpy.data.lights.new('AutoSun', 'SUN')
light_auto_sun.energy = 3.0
light_auto_sun.angle = 0.0523599
ob_auto_sun = bpy.data.objects.new('AutoSun', light_auto_sun)
scene.collection.objects.link(ob_auto_sun)
ob_auto_sun.rotation_euler = (0.872665, 0.174533, 0.523599)
bpy.context.view_layer.update()
